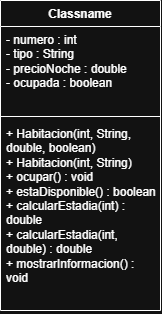

The diagram above was exported from draw.io. Its source (the exported page's mxGraphModel, read from the mxfile embedded in the PNG):
<mxGraphModel dx="873" dy="465" grid="1" gridSize="10" guides="1" tooltips="1" connect="1" arrows="1" fold="1" page="1" pageScale="1" pageWidth="827" pageHeight="1169" math="0" shadow="0">
  <root>
    <mxCell id="0" />
    <mxCell id="1" parent="0" />
    <mxCell id="8HbpjgEeIOdCg8VgQ5iW-6" parent="1" style="swimlane;fontStyle=1;align=center;verticalAlign=top;childLayout=stackLayout;horizontal=1;startSize=26;horizontalStack=0;resizeParent=1;resizeParentMax=0;resizeLast=0;collapsible=1;marginBottom=0;whiteSpace=wrap;html=1;" value="Classname" vertex="1">
      <mxGeometry height="310" width="160" x="330" y="200" as="geometry" />
    </mxCell>
    <mxCell id="8HbpjgEeIOdCg8VgQ5iW-7" parent="8HbpjgEeIOdCg8VgQ5iW-6" style="text;strokeColor=none;fillColor=none;align=left;verticalAlign=top;spacingLeft=4;spacingRight=4;overflow=hidden;rotatable=0;points=[[0,0.5],[1,0.5]];portConstraint=eastwest;whiteSpace=wrap;html=1;" value="- numero : int&lt;br/&gt;- tipo : String&lt;br/&gt;- precioNoche : double&lt;br/&gt;- ocupada : boolean" vertex="1">
      <mxGeometry height="86" width="160" y="26" as="geometry" />
    </mxCell>
    <mxCell id="8HbpjgEeIOdCg8VgQ5iW-8" parent="8HbpjgEeIOdCg8VgQ5iW-6" style="line;strokeWidth=1;fillColor=none;align=left;verticalAlign=middle;spacingTop=-1;spacingLeft=3;spacingRight=3;rotatable=0;labelPosition=right;points=[];portConstraint=eastwest;strokeColor=inherit;" value="" vertex="1">
      <mxGeometry height="8" width="160" y="112" as="geometry" />
    </mxCell>
    <mxCell id="8HbpjgEeIOdCg8VgQ5iW-9" parent="8HbpjgEeIOdCg8VgQ5iW-6" style="text;strokeColor=none;fillColor=none;align=left;verticalAlign=top;spacingLeft=4;spacingRight=4;overflow=hidden;rotatable=0;points=[[0,0.5],[1,0.5]];portConstraint=eastwest;whiteSpace=wrap;html=1;" value="+ Habitacion(int, String, double, boolean)&lt;br/&gt;+ Habitacion(int, String)&lt;br/&gt;+ ocupar() : void&lt;br/&gt;+ estaDisponible() : boolean&lt;br/&gt;+ calcularEstadia(int) : double&lt;br/&gt;+ calcularEstadia(int, double) : double&lt;br/&gt;+ mostrarInformacion() : void" vertex="1">
      <mxGeometry height="190" width="160" y="120" as="geometry" />
    </mxCell>
  </root>
</mxGraphModel>